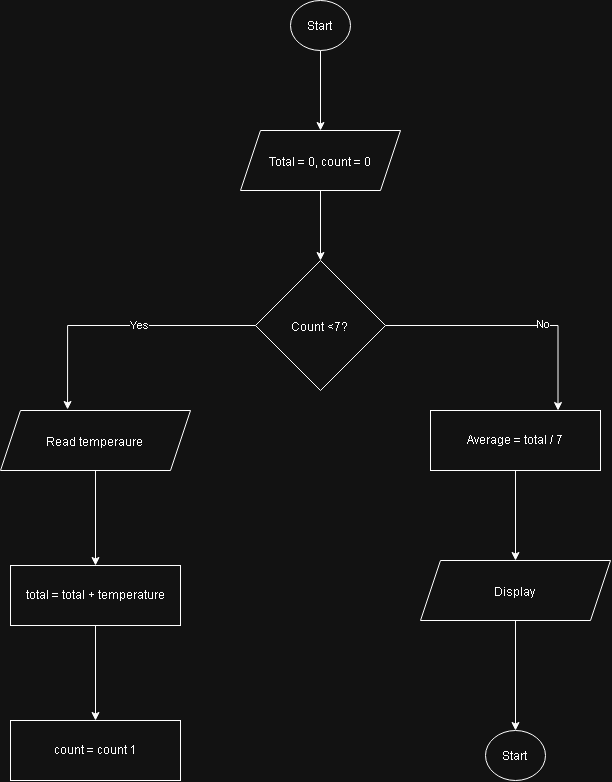

The diagram above was exported from draw.io. Its source (the exported page's mxGraphModel, read from the mxfile embedded in the PNG):
<mxGraphModel dx="2846" dy="1640" grid="1" gridSize="10" guides="1" tooltips="1" connect="1" arrows="1" fold="1" page="1" pageScale="1" pageWidth="827" pageHeight="1169" math="0" shadow="0">
  <root>
    <mxCell id="0" />
    <mxCell id="1" parent="0" />
    <mxCell id="OfE0bgLJFmRyxOhqAsM_-6" edge="1" parent="1" source="OfE0bgLJFmRyxOhqAsM_-1" style="edgeStyle=orthogonalEdgeStyle;rounded=0;orthogonalLoop=1;jettySize=auto;html=1;entryX=0.5;entryY=0;entryDx=0;entryDy=0;" target="OfE0bgLJFmRyxOhqAsM_-2">
      <mxGeometry relative="1" as="geometry" />
    </mxCell>
    <mxCell id="OfE0bgLJFmRyxOhqAsM_-1" parent="1" style="ellipse;whiteSpace=wrap;html=1;shapeInside=1;" value="Start" vertex="1">
      <mxGeometry height="50" width="60" x="410" y="30" as="geometry" />
    </mxCell>
    <mxCell id="OfE0bgLJFmRyxOhqAsM_-7" edge="1" parent="1" source="OfE0bgLJFmRyxOhqAsM_-2" style="edgeStyle=orthogonalEdgeStyle;rounded=0;orthogonalLoop=1;jettySize=auto;html=1;entryX=0.5;entryY=0;entryDx=0;entryDy=0;" target="OfE0bgLJFmRyxOhqAsM_-3">
      <mxGeometry relative="1" as="geometry" />
    </mxCell>
    <mxCell id="OfE0bgLJFmRyxOhqAsM_-2" parent="1" style="shape=parallelogram;perimeter=parallelogramPerimeter;whiteSpace=wrap;html=1;shapeInside=1;fixedSize=1;" value="Total = 0, count = 0" vertex="1">
      <mxGeometry height="60" width="160" x="360" y="160" as="geometry" />
    </mxCell>
    <mxCell id="OfE0bgLJFmRyxOhqAsM_-11" edge="1" parent="1" source="OfE0bgLJFmRyxOhqAsM_-3" style="edgeStyle=orthogonalEdgeStyle;rounded=0;orthogonalLoop=1;jettySize=auto;html=1;entryX=0.75;entryY=0;entryDx=0;entryDy=0;" target="OfE0bgLJFmRyxOhqAsM_-9">
      <mxGeometry relative="1" as="geometry" />
    </mxCell>
    <mxCell id="OfE0bgLJFmRyxOhqAsM_-22" connectable="0" parent="OfE0bgLJFmRyxOhqAsM_-11" style="edgeLabel;html=1;align=center;verticalAlign=middle;resizable=0;points=[];" value="No" vertex="1">
      <mxGeometry relative="1" x="0.2194" y="2" as="geometry">
        <mxPoint as="offset" />
      </mxGeometry>
    </mxCell>
    <mxCell id="OfE0bgLJFmRyxOhqAsM_-3" parent="1" style="rhombus;whiteSpace=wrap;html=1;shapeInside=1;" value="Count &amp;lt;7?" vertex="1">
      <mxGeometry height="130" width="130" x="375" y="290" as="geometry" />
    </mxCell>
    <mxCell id="OfE0bgLJFmRyxOhqAsM_-17" edge="1" parent="1" source="OfE0bgLJFmRyxOhqAsM_-8" style="edgeStyle=orthogonalEdgeStyle;rounded=0;orthogonalLoop=1;jettySize=auto;html=1;" target="OfE0bgLJFmRyxOhqAsM_-12" value="">
      <mxGeometry relative="1" as="geometry" />
    </mxCell>
    <mxCell id="OfE0bgLJFmRyxOhqAsM_-8" parent="1" style="shape=parallelogram;perimeter=parallelogramPerimeter;whiteSpace=wrap;html=1;shapeInside=1;fixedSize=1;" value="Read temperaure" vertex="1">
      <mxGeometry height="60" width="190" x="120" y="440" as="geometry" />
    </mxCell>
    <mxCell id="OfE0bgLJFmRyxOhqAsM_-16" edge="1" parent="1" source="OfE0bgLJFmRyxOhqAsM_-9" style="edgeStyle=orthogonalEdgeStyle;rounded=0;orthogonalLoop=1;jettySize=auto;html=1;" target="OfE0bgLJFmRyxOhqAsM_-13" value="">
      <mxGeometry relative="1" as="geometry" />
    </mxCell>
    <mxCell id="OfE0bgLJFmRyxOhqAsM_-9" parent="1" style="rounded=0;whiteSpace=wrap;html=1;" value="Average = total / 7" vertex="1">
      <mxGeometry height="60" width="170" x="550" y="440" as="geometry" />
    </mxCell>
    <mxCell id="OfE0bgLJFmRyxOhqAsM_-10" edge="1" parent="1" source="OfE0bgLJFmRyxOhqAsM_-3" style="edgeStyle=orthogonalEdgeStyle;rounded=0;orthogonalLoop=1;jettySize=auto;html=1;entryX=0.353;entryY=-0.017;entryDx=0;entryDy=0;entryPerimeter=0;" target="OfE0bgLJFmRyxOhqAsM_-8">
      <mxGeometry relative="1" as="geometry" />
    </mxCell>
    <mxCell id="OfE0bgLJFmRyxOhqAsM_-21" connectable="0" parent="OfE0bgLJFmRyxOhqAsM_-10" style="edgeLabel;html=1;align=center;verticalAlign=middle;resizable=0;points=[];" value="Yes" vertex="1">
      <mxGeometry relative="1" x="-0.1386" y="-1" as="geometry">
        <mxPoint as="offset" />
      </mxGeometry>
    </mxCell>
    <mxCell id="OfE0bgLJFmRyxOhqAsM_-18" edge="1" parent="1" source="OfE0bgLJFmRyxOhqAsM_-12" style="edgeStyle=orthogonalEdgeStyle;rounded=0;orthogonalLoop=1;jettySize=auto;html=1;" target="OfE0bgLJFmRyxOhqAsM_-14" value="">
      <mxGeometry relative="1" as="geometry" />
    </mxCell>
    <mxCell id="OfE0bgLJFmRyxOhqAsM_-12" parent="1" style="rounded=0;whiteSpace=wrap;html=1;" value="total = total + temperature" vertex="1">
      <mxGeometry height="60" width="170" x="130" y="595" as="geometry" />
    </mxCell>
    <mxCell id="OfE0bgLJFmRyxOhqAsM_-19" edge="1" parent="1" source="OfE0bgLJFmRyxOhqAsM_-13" style="edgeStyle=orthogonalEdgeStyle;rounded=0;orthogonalLoop=1;jettySize=auto;html=1;" target="OfE0bgLJFmRyxOhqAsM_-15" value="">
      <mxGeometry relative="1" as="geometry" />
    </mxCell>
    <mxCell id="OfE0bgLJFmRyxOhqAsM_-13" parent="1" style="shape=parallelogram;perimeter=parallelogramPerimeter;whiteSpace=wrap;html=1;shapeInside=1;fixedSize=1;" value="Display" vertex="1">
      <mxGeometry height="60" width="190" x="540" y="590" as="geometry" />
    </mxCell>
    <mxCell id="OfE0bgLJFmRyxOhqAsM_-14" parent="1" style="rounded=0;whiteSpace=wrap;html=1;" value="count = count 1" vertex="1">
      <mxGeometry height="60" width="170" x="130" y="750" as="geometry" />
    </mxCell>
    <mxCell id="OfE0bgLJFmRyxOhqAsM_-15" parent="1" style="ellipse;whiteSpace=wrap;html=1;shapeInside=1;" value="Start" vertex="1">
      <mxGeometry height="50" width="60" x="605" y="760" as="geometry" />
    </mxCell>
  </root>
</mxGraphModel>